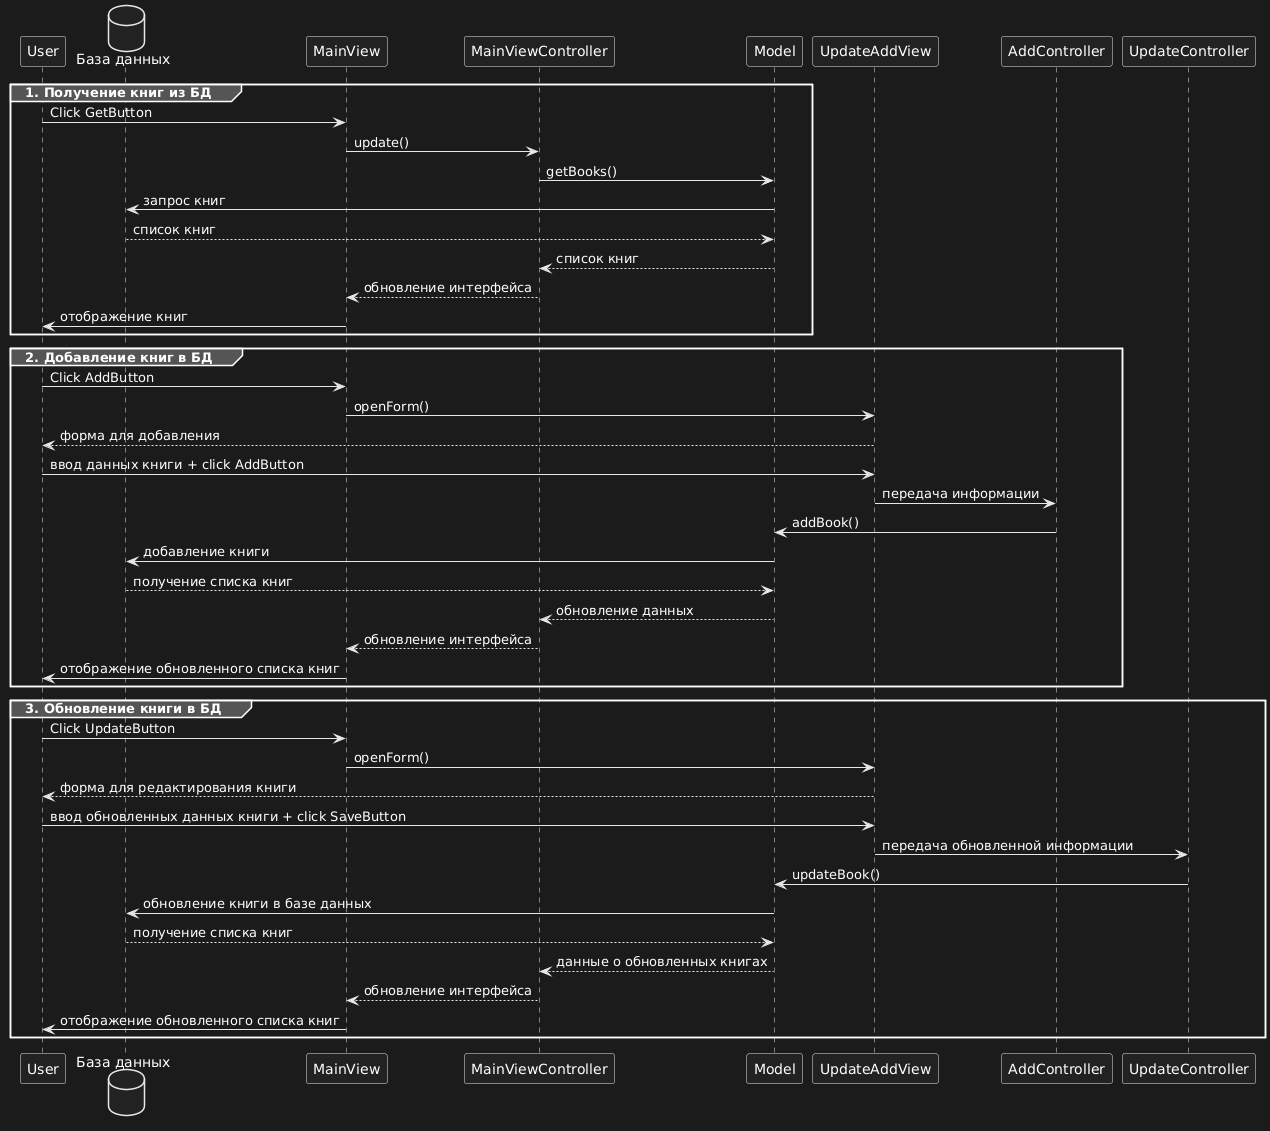

The diagram above was rendered by PlantUML. Its source (embedded in the PNG):
@startuml
participant User
database "База данных" as db

group <b>1. Получение книг из БД</b>
User -> MainView: Click GetButton
MainView -> MainViewController: update()
MainViewController -> Model: getBooks()
Model -> db: запрос книг
db --> Model: список книг
Model --> MainViewController: список книг
MainViewController --> MainView: обновление интерфейса
MainView -> User: отображение книг
end

group <b>2. Добавление книг в БД</b>
User -> MainView: Click AddButton
MainView -> UpdateAddView: openForm()
UpdateAddView --> User: форма для добавления
User -> UpdateAddView: ввод данных книги + click AddButton
UpdateAddView -> AddController: передача информации
AddController -> Model: addBook()
Model -> db: добавление книги
db --> Model: получение списка книг
Model --> MainViewController: обновление данных
MainViewController --> MainView: обновление интерфейса
MainView -> User: отображение обновленного списка книг
end

group <b>3. Обновление книги в БД</b>
User -> MainView: Click UpdateButton
MainView -> UpdateAddView: openForm()
UpdateAddView --> User: форма для редактирования книги
User -> UpdateAddView: ввод обновленных данных книги + click SaveButton
UpdateAddView -> UpdateController: передача обновленной информации
UpdateController -> Model: updateBook()
Model -> db: обновление книги в базе данных
db --> Model: получение списка книг
Model --> MainViewController: данные о обновленных книгах
MainViewController --> MainView: обновление интерфейса
MainView -> User: отображение обновленного списка книг
end
@enduml